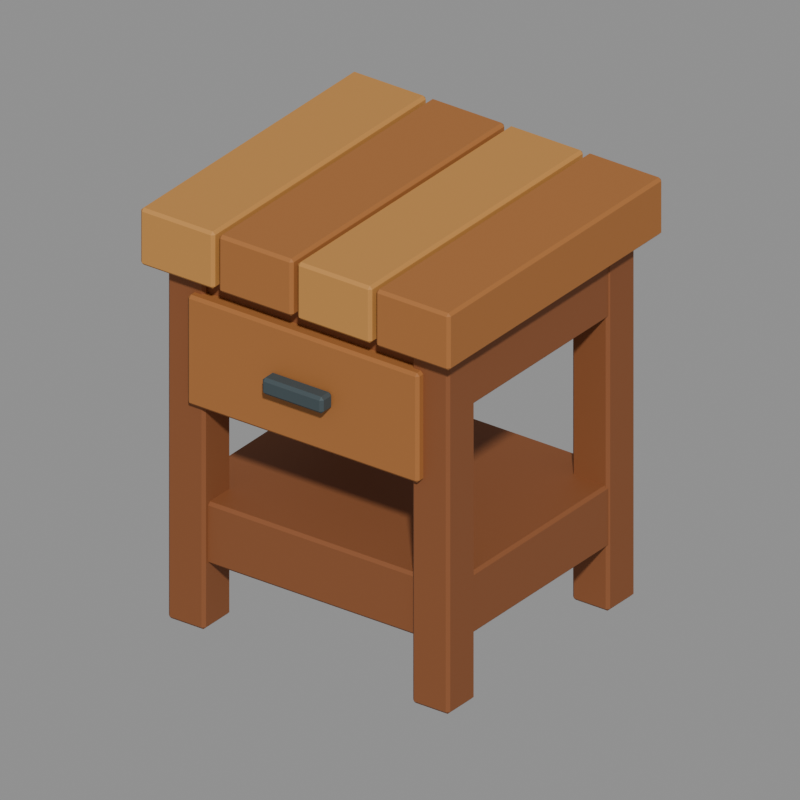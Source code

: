 # Source: nightstand.blend  (saved by Blender 5.2.44; exported with 4.5.12 LTS)
import bpy
from mathutils import Matrix  # noqa: F401  (used for matrix-valued properties, if any)

bpy.ops.wm.read_factory_settings(use_empty=True)
scene = bpy.context.scene
scene.name = 'Asset_nightstand'

# ---- materials (node trees are filled in below, after node groups)
mat_main_oak = bpy.data.materials.new('Main_oak')
mat_main_oak.diffuse_color = (0.2462, 0.08022, 0.02416, 1.0)
mat_main_oak2 = bpy.data.materials.new('Main_oak2')
mat_main_oak2.diffuse_color = (0.3864, 0.1441, 0.03434, 1.0)
mat_main_metal = bpy.data.materials.new('Main_metal')
mat_main_metal.diffuse_color = (0.06663, 0.09306, 0.1022, 1.0)
mat_main_oak3 = bpy.data.materials.new('Main_oak3')
mat_main_oak3.diffuse_color = (0.5457, 0.2502, 0.05781, 1.0)

# ---- material node trees
mat_main_oak.use_nodes = True; mat_main_oak.node_tree.nodes.clear()
_N = mat_main_oak.node_tree.nodes; _L = mat_main_oak.node_tree.links
n0 = _N.new('ShaderNodeBsdfPrincipled'); n0.name = 'Principled BSDF'; n0.location = (-200, 100)
n0.inputs[0].default_value = (0.2462, 0.08022, 0.02416, 1.0)
n0.inputs[2].default_value = 0.73
n0.inputs[10].default_value = 0.005
n1 = _N.new('ShaderNodeOutputMaterial'); n1.name = 'Material Output'; n1.location = (200, 100)
_L.new(n0.outputs[0], n1.inputs[0])
n1.is_active_output = True
mat_main_oak2.use_nodes = True; mat_main_oak2.node_tree.nodes.clear()
_N = mat_main_oak2.node_tree.nodes; _L = mat_main_oak2.node_tree.links
n0 = _N.new('ShaderNodeBsdfPrincipled'); n0.name = 'Principled BSDF'; n0.location = (-200, 100)
n0.inputs[0].default_value = (0.3864, 0.1441, 0.03434, 1.0)
n0.inputs[2].default_value = 0.73
n0.inputs[10].default_value = 0.005
n1 = _N.new('ShaderNodeOutputMaterial'); n1.name = 'Material Output'; n1.location = (200, 100)
_L.new(n0.outputs[0], n1.inputs[0])
n1.is_active_output = True
mat_main_metal.use_nodes = True; mat_main_metal.node_tree.nodes.clear()
_N = mat_main_metal.node_tree.nodes; _L = mat_main_metal.node_tree.links
n0 = _N.new('ShaderNodeBsdfPrincipled'); n0.name = 'Principled BSDF'; n0.location = (-200, 100)
n0.inputs[0].default_value = (0.06663, 0.09306, 0.1022, 1.0)
n0.inputs[1].default_value = 0.35
n0.inputs[2].default_value = 0.73
n0.inputs[10].default_value = 0.005
n1 = _N.new('ShaderNodeOutputMaterial'); n1.name = 'Material Output'; n1.location = (200, 100)
_L.new(n0.outputs[0], n1.inputs[0])
n1.is_active_output = True
mat_main_oak3.use_nodes = True; mat_main_oak3.node_tree.nodes.clear()
_N = mat_main_oak3.node_tree.nodes; _L = mat_main_oak3.node_tree.links
n0 = _N.new('ShaderNodeBsdfPrincipled'); n0.name = 'Principled BSDF'; n0.location = (-200, 100)
n0.inputs[0].default_value = (0.5457, 0.2502, 0.05781, 1.0)
n0.inputs[2].default_value = 0.73
n0.inputs[10].default_value = 0.005
n1 = _N.new('ShaderNodeOutputMaterial'); n1.name = 'Material Output'; n1.location = (200, 100)
_L.new(n0.outputs[0], n1.inputs[0])
n1.is_active_output = True

# ---- cameras
cam_review_nightstand = bpy.data.cameras.new('Review_nightstand')
cam_review_nightstand.type = 'ORTHO'
cam_review_nightstand.ortho_scale = 1.479

# ---- meshes
me_nightstand_body_oak_001 = bpy.data.meshes.new('nightstand_body_oak.001')
me_nightstand_body_oak_001.from_pydata([(-0.3165, -0.2925, 0.006), (-0.3225, -0.2865, 0.006), (-0.3165, -0.2865, 0.0), (-0.2435, -0.2925, 0.006), (-0.2435, -0.2865, 0.0), (-0.2375, -0.2865, 0.006), (-0.2435, -0.2075, 0.006), (-0.2375, -0.2135, 0.006), (-0.2435, -0.2135, 0.0), (-0.3225, -0.2135, 0.006), (-0.3165, -0.2075, 0.006), (-0.3165, -0.2135, 0.0), (-0.3225, -0.2865, 0.754), (-0.3165, -0.2925, 0.754), (-0.3165, -0.2865, 0.76), (-0.2435, -0.2925, 0.754), (-0.2375, -0.2865, 0.754), (-0.2435, -0.2865, 0.76), (-0.2375, -0.2135, 0.754), (-0.2435, -0.2075, 0.754), (-0.2435, -0.2135, 0.76), (-0.3225, -0.2135, 0.754), (-0.3165, -0.2135, 0.76), (-0.3165, -0.2075, 0.754), (-0.3165, 0.2075, 0.006), (-0.3225, 0.2135, 0.006), (-0.3165, 0.2135, 0.0), (-0.2435, 0.2075, 0.006), (-0.2435, 0.2135, 0.0), (-0.2375, 0.2135, 0.006), (-0.2435, 0.2925, 0.006), (-0.2375, 0.2865, 0.006), (-0.2435, 0.2865, 0.0), (-0.3225, 0.2865, 0.006), (-0.3165, 0.2925, 0.006), (-0.3165, 0.2865, 0.0), (-0.3225, 0.2135, 0.754), (-0.3165, 0.2075, 0.754), (-0.3165, 0.2135, 0.76), (-0.2435, 0.2075, 0.754), (-0.2375, 0.2135, 0.754), (-0.2435, 0.2135, 0.76), (-0.2375, 0.2865, 0.754), (-0.2435, 0.2925, 0.754), (-0.2435, 0.2865, 0.76), (-0.3225, 0.2865, 0.754), (-0.3165, 0.2865, 0.76), (-0.3165, 0.2925, 0.754), (0.2435, -0.2925, 0.006), (0.2375, -0.2865, 0.006), (0.2435, -0.2865, 0.0), (0.3165, -0.2925, 0.006), (0.3165, -0.2865, 0.0), (0.3225, -0.2865, 0.006), (0.3165, -0.2075, 0.006), (0.3225, -0.2135, 0.006), (0.3165, -0.2135, 0.0), (0.2375, -0.2135, 0.006), (0.2435, -0.2075, 0.006), (0.2435, -0.2135, 0.0), (0.2375, -0.2865, 0.754), (0.2435, -0.2925, 0.754), (0.2435, -0.2865, 0.76), (0.3165, -0.2925, 0.754), (0.3225, -0.2865, 0.754), (0.3165, -0.2865, 0.76), (0.3225, -0.2135, 0.754), (0.3165, -0.2075, 0.754), (0.3165, -0.2135, 0.76), (0.2375, -0.2135, 0.754), (0.2435, -0.2135, 0.76), (0.2435, -0.2075, 0.754), (0.2435, 0.2075, 0.006), (0.2375, 0.2135, 0.006), (0.2435, 0.2135, 0.0), (0.3165, 0.2075, 0.006), (0.3165, 0.2135, 0.0), (0.3225, 0.2135, 0.006), (0.3165, 0.2925, 0.006), (0.3225, 0.2865, 0.006), (0.3165, 0.2865, 0.0), (0.2375, 0.2865, 0.006), (0.2435, 0.2925, 0.006), (0.2435, 0.2865, 0.0), (0.2375, 0.2135, 0.754), (0.2435, 0.2075, 0.754), (0.2435, 0.2135, 0.76), (0.3165, 0.2075, 0.754), (0.3225, 0.2135, 0.754), (0.3165, 0.2135, 0.76), (0.3225, 0.2865, 0.754), (0.3165, 0.2925, 0.754), (0.3165, 0.2865, 0.76), (0.2375, 0.2865, 0.754), (0.2435, 0.2865, 0.76), (0.2435, 0.2925, 0.754), (-0.314, -0.28, 0.141), (-0.32, -0.274, 0.141), (-0.314, -0.274, 0.135), (0.314, -0.28, 0.141), (0.314, -0.274, 0.135), (0.32, -0.274, 0.141), (0.314, 0.28, 0.141), (0.32, 0.274, 0.141), (0.314, 0.274, 0.135), (-0.32, 0.274, 0.141), (-0.314, 0.28, 0.141), (-0.314, 0.274, 0.135), (-0.32, -0.274, 0.259), (-0.314, -0.28, 0.259), (-0.314, -0.274, 0.265), (0.314, -0.28, 0.259), (0.32, -0.274, 0.259), (0.314, -0.274, 0.265), (0.32, 0.274, 0.259), (0.314, 0.28, 0.259), (0.314, 0.274, 0.265), (-0.32, 0.274, 0.259), (-0.314, 0.274, 0.265), (-0.314, 0.28, 0.259), (-0.314, -0.28, 0.621), (-0.32, -0.274, 0.621), (-0.314, -0.274, 0.615), (0.314, -0.28, 0.621), (0.314, -0.274, 0.615), (0.32, -0.274, 0.621), (0.314, 0.28, 0.621), (0.32, 0.274, 0.621), (0.314, 0.274, 0.615), (-0.32, 0.274, 0.621), (-0.314, 0.28, 0.621), (-0.314, 0.274, 0.615), (-0.32, -0.274, 0.739), (-0.314, -0.28, 0.739), (-0.314, -0.274, 0.745), (0.314, -0.28, 0.739), (0.32, -0.274, 0.739), (0.314, -0.274, 0.745), (0.32, 0.274, 0.739), (0.314, 0.28, 0.739), (0.314, 0.274, 0.745), (-0.32, 0.274, 0.739), (-0.314, 0.274, 0.745), (-0.314, 0.28, 0.739)], [], [(0, 1, 2), (3, 4, 5), (6, 7, 8), (9, 10, 11), (12, 13, 14), (15, 16, 17), (18, 19, 20), (21, 22, 23), (24, 25, 26), (27, 28, 29), (30, 31, 32), (33, 34, 35), (36, 37, 38), (39, 40, 41), (42, 43, 44), (45, 46, 47), (48, 49, 50), (51, 52, 53), (54, 55, 56), (57, 58, 59), (60, 61, 62), (63, 64, 65), (66, 67, 68), (69, 70, 71), (72, 73, 74), (75, 76, 77), (78, 79, 80), (81, 82, 83), (84, 85, 86), (87, 88, 89), (90, 91, 92), (93, 94, 95), (96, 97, 98), (99, 100, 101), (102, 103, 104), (105, 106, 107), (108, 109, 110), (111, 112, 113), (114, 115, 116), (117, 118, 119), (120, 121, 122), (123, 124, 125), (126, 127, 128), (129, 130, 131), (132, 133, 134), (135, 136, 137), (138, 139, 140), (141, 142, 143), (4, 0, 2), (9, 2, 1), (11, 6, 8), (8, 5, 4), (22, 12, 14), (15, 14, 13), (18, 17, 16), (23, 20, 19), (13, 1, 0), (16, 3, 5), (19, 7, 6), (21, 10, 9), (28, 24, 26), (33, 26, 25), (35, 30, 32), (32, 29, 28), (46, 36, 38), (39, 38, 37), (42, 41, 40), (47, 44, 43), (37, 25, 24), (40, 27, 29), (43, 31, 30), (45, 34, 33), (52, 48, 50), (57, 50, 49), (59, 54, 56), (56, 53, 52), (70, 60, 62), (63, 62, 61), (66, 65, 64), (71, 68, 67), (61, 49, 48), (64, 51, 53), (67, 55, 54), (69, 58, 57), (76, 72, 74), (81, 74, 73), (83, 78, 80), (80, 77, 76), (94, 84, 86), (87, 86, 85), (90, 89, 88), (95, 92, 91), (85, 73, 72), (88, 75, 77), (91, 79, 78), (93, 82, 81), (100, 96, 98), (105, 98, 97), (107, 102, 104), (104, 101, 100), (118, 108, 110), (111, 110, 109), (114, 113, 112), (119, 116, 115), (109, 97, 96), (112, 99, 101), (115, 103, 102), (117, 106, 105), (124, 120, 122), (129, 122, 121), (131, 126, 128), (128, 125, 124), (142, 132, 134), (135, 134, 133), (138, 137, 136), (143, 140, 139), (133, 121, 120), (136, 123, 125), (139, 127, 126), (141, 130, 129), (3, 13, 0), (11, 4, 2), (1, 21, 9), (7, 16, 5), (10, 19, 6), (17, 22, 14), (27, 37, 24), (35, 28, 26), (25, 45, 33), (31, 40, 29), (34, 43, 30), (41, 46, 38), (51, 61, 48), (59, 52, 50), (49, 69, 57), (55, 64, 53), (58, 67, 54), (65, 70, 62), (75, 85, 72), (83, 76, 74), (73, 93, 81), (79, 88, 77), (82, 91, 78), (89, 94, 86), (99, 109, 96), (107, 100, 98), (97, 117, 105), (103, 112, 101), (106, 115, 102), (113, 118, 110), (123, 133, 120), (131, 124, 122), (121, 141, 129), (127, 136, 125), (130, 139, 126), (137, 142, 134), (4, 3, 0), (9, 11, 2), (11, 10, 6), (8, 7, 5), (22, 21, 12), (15, 17, 14), (18, 20, 17), (23, 22, 20), (13, 12, 1), (16, 15, 3), (19, 18, 7), (21, 23, 10), (28, 27, 24), (33, 35, 26), (35, 34, 30), (32, 31, 29), (46, 45, 36), (39, 41, 38), (42, 44, 41), (47, 46, 44), (37, 36, 25), (40, 39, 27), (43, 42, 31), (45, 47, 34), (52, 51, 48), (57, 59, 50), (59, 58, 54), (56, 55, 53), (70, 69, 60), (63, 65, 62), (66, 68, 65), (71, 70, 68), (61, 60, 49), (64, 63, 51), (67, 66, 55), (69, 71, 58), (76, 75, 72), (81, 83, 74), (83, 82, 78), (80, 79, 77), (94, 93, 84), (87, 89, 86), (90, 92, 89), (95, 94, 92), (85, 84, 73), (88, 87, 75), (91, 90, 79), (93, 95, 82), (100, 99, 96), (105, 107, 98), (107, 106, 102), (104, 103, 101), (118, 117, 108), (111, 113, 110), (114, 116, 113), (119, 118, 116), (109, 108, 97), (112, 111, 99), (115, 114, 103), (117, 119, 106), (124, 123, 120), (129, 131, 122), (131, 130, 126), (128, 127, 125), (142, 141, 132), (135, 137, 134), (138, 140, 137), (143, 142, 140), (133, 132, 121), (136, 135, 123), (139, 138, 127), (141, 143, 130), (3, 15, 13), (11, 8, 4), (1, 12, 21), (7, 18, 16), (10, 23, 19), (17, 20, 22), (27, 39, 37), (35, 32, 28), (25, 36, 45), (31, 42, 40), (34, 47, 43), (41, 44, 46), (51, 63, 61), (59, 56, 52), (49, 60, 69), (55, 66, 64), (58, 71, 67), (65, 68, 70), (75, 87, 85), (83, 80, 76), (73, 84, 93), (79, 90, 88), (82, 95, 91), (89, 92, 94), (99, 111, 109), (107, 104, 100), (97, 108, 117), (103, 114, 112), (106, 119, 115), (113, 116, 118), (123, 135, 133), (131, 128, 124), (121, 132, 141), (127, 138, 136), (130, 143, 139), (137, 140, 142)])
me_nightstand_body_oak_001.materials.append(mat_main_oak)
me_nightstand_body_oak_001.update()
me_nightstand_body_oak2_001 = bpy.data.meshes.new('nightstand_body_oak2.001')
me_nightstand_body_oak2_001.from_pydata([(-0.259, -0.31, 0.481), (-0.265, -0.304, 0.481), (-0.259, -0.304, 0.475), (0.259, -0.31, 0.481), (0.259, -0.304, 0.475), (0.265, -0.304, 0.481), (0.259, -0.25, 0.481), (0.265, -0.256, 0.481), (0.259, -0.256, 0.475), (-0.265, -0.256, 0.481), (-0.259, -0.25, 0.481), (-0.259, -0.256, 0.475), (-0.265, -0.304, 0.699), (-0.259, -0.31, 0.699), (-0.259, -0.304, 0.705), (0.259, -0.31, 0.699), (0.265, -0.304, 0.699), (0.259, -0.304, 0.705), (0.265, -0.256, 0.699), (0.259, -0.25, 0.699), (0.259, -0.256, 0.705), (-0.265, -0.256, 0.699), (-0.259, -0.256, 0.705), (-0.259, -0.25, 0.699), (-0.169, -0.335, 0.756), (-0.175, -0.329, 0.756), (-0.169, -0.329, 0.75), (-0.011, -0.335, 0.756), (-0.011, -0.329, 0.75), (-0.005, -0.329, 0.756), (-0.011, 0.335, 0.756), (-0.005, 0.329, 0.756), (-0.011, 0.329, 0.75), (-0.175, 0.329, 0.756), (-0.169, 0.335, 0.756), (-0.169, 0.329, 0.75), (-0.175, -0.329, 0.864), (-0.169, -0.335, 0.864), (-0.169, -0.329, 0.87), (-0.011, -0.335, 0.864), (-0.005, -0.329, 0.864), (-0.011, -0.329, 0.87), (-0.005, 0.329, 0.864), (-0.011, 0.335, 0.864), (-0.011, 0.329, 0.87), (-0.175, 0.329, 0.864), (-0.169, 0.329, 0.87), (-0.169, 0.335, 0.864), (0.191, -0.335, 0.756), (0.185, -0.329, 0.756), (0.191, -0.329, 0.75), (0.349, -0.335, 0.756), (0.349, -0.329, 0.75), (0.355, -0.329, 0.756), (0.349, 0.335, 0.756), (0.355, 0.329, 0.756), (0.349, 0.329, 0.75), (0.185, 0.329, 0.756), (0.191, 0.335, 0.756), (0.191, 0.329, 0.75), (0.185, -0.329, 0.864), (0.191, -0.335, 0.864), (0.191, -0.329, 0.87), (0.349, -0.335, 0.864), (0.355, -0.329, 0.864), (0.349, -0.329, 0.87), (0.355, 0.329, 0.864), (0.349, 0.335, 0.864), (0.349, 0.329, 0.87), (0.185, 0.329, 0.864), (0.191, 0.329, 0.87), (0.191, 0.335, 0.864)], [], [(0, 1, 2), (3, 4, 5), (6, 7, 8), (9, 10, 11), (12, 13, 14), (15, 16, 17), (18, 19, 20), (21, 22, 23), (24, 25, 26), (27, 28, 29), (30, 31, 32), (33, 34, 35), (36, 37, 38), (39, 40, 41), (42, 43, 44), (45, 46, 47), (48, 49, 50), (51, 52, 53), (54, 55, 56), (57, 58, 59), (60, 61, 62), (63, 64, 65), (66, 67, 68), (69, 70, 71), (4, 0, 2), (9, 2, 1), (11, 6, 8), (8, 5, 4), (22, 12, 14), (15, 14, 13), (18, 17, 16), (23, 20, 19), (13, 1, 0), (16, 3, 5), (19, 7, 6), (21, 10, 9), (28, 24, 26), (33, 26, 25), (35, 30, 32), (32, 29, 28), (46, 36, 38), (39, 38, 37), (42, 41, 40), (47, 44, 43), (37, 25, 24), (40, 27, 29), (43, 31, 30), (45, 34, 33), (52, 48, 50), (57, 50, 49), (59, 54, 56), (56, 53, 52), (70, 60, 62), (63, 62, 61), (66, 65, 64), (71, 68, 67), (61, 49, 48), (64, 51, 53), (67, 55, 54), (69, 58, 57), (3, 13, 0), (11, 4, 2), (1, 21, 9), (7, 16, 5), (10, 19, 6), (17, 22, 14), (27, 37, 24), (35, 28, 26), (25, 45, 33), (31, 40, 29), (34, 43, 30), (41, 46, 38), (51, 61, 48), (59, 52, 50), (49, 69, 57), (55, 64, 53), (58, 67, 54), (65, 70, 62), (4, 3, 0), (9, 11, 2), (11, 10, 6), (8, 7, 5), (22, 21, 12), (15, 17, 14), (18, 20, 17), (23, 22, 20), (13, 12, 1), (16, 15, 3), (19, 18, 7), (21, 23, 10), (28, 27, 24), (33, 35, 26), (35, 34, 30), (32, 31, 29), (46, 45, 36), (39, 41, 38), (42, 44, 41), (47, 46, 44), (37, 36, 25), (40, 39, 27), (43, 42, 31), (45, 47, 34), (52, 51, 48), (57, 59, 50), (59, 58, 54), (56, 55, 53), (70, 69, 60), (63, 65, 62), (66, 68, 65), (71, 70, 68), (61, 60, 49), (64, 63, 51), (67, 66, 55), (69, 71, 58), (3, 15, 13), (11, 8, 4), (1, 12, 21), (7, 18, 16), (10, 23, 19), (17, 20, 22), (27, 39, 37), (35, 32, 28), (25, 36, 45), (31, 42, 40), (34, 47, 43), (41, 44, 46), (51, 63, 61), (59, 56, 52), (49, 60, 69), (55, 66, 64), (58, 71, 67), (65, 68, 70)])
me_nightstand_body_oak2_001.materials.append(mat_main_oak2)
me_nightstand_body_oak2_001.update()
me_nightstand_body_metal_001 = bpy.data.meshes.new('nightstand_body_metal.001')
me_nightstand_body_metal_001.from_pydata([(-0.064, -0.3435, 0.5785), (-0.07, -0.3375, 0.5785), (-0.064, -0.3375, 0.5725), (0.064, -0.3435, 0.5785), (0.064, -0.3375, 0.5725), (0.07, -0.3375, 0.5785), (0.064, -0.3085, 0.5785), (0.07, -0.3145, 0.5785), (0.064, -0.3145, 0.5725), (-0.07, -0.3145, 0.5785), (-0.064, -0.3085, 0.5785), (-0.064, -0.3145, 0.5725), (-0.07, -0.3375, 0.6015), (-0.064, -0.3435, 0.6015), (-0.064, -0.3375, 0.6075), (0.064, -0.3435, 0.6015), (0.07, -0.3375, 0.6015), (0.064, -0.3375, 0.6075), (0.07, -0.3145, 0.6015), (0.064, -0.3085, 0.6015), (0.064, -0.3145, 0.6075), (-0.07, -0.3145, 0.6015), (-0.064, -0.3145, 0.6075), (-0.064, -0.3085, 0.6015)], [], [(0, 1, 2), (3, 4, 5), (6, 7, 8), (9, 10, 11), (12, 13, 14), (15, 16, 17), (18, 19, 20), (21, 22, 23), (4, 0, 2), (9, 2, 1), (11, 6, 8), (8, 5, 4), (22, 12, 14), (15, 14, 13), (18, 17, 16), (23, 20, 19), (13, 1, 0), (16, 3, 5), (19, 7, 6), (21, 10, 9), (3, 13, 0), (11, 4, 2), (1, 21, 9), (7, 16, 5), (10, 19, 6), (17, 22, 14), (4, 3, 0), (9, 11, 2), (11, 10, 6), (8, 7, 5), (22, 21, 12), (15, 17, 14), (18, 20, 17), (23, 22, 20), (13, 12, 1), (16, 15, 3), (19, 18, 7), (21, 23, 10), (3, 15, 13), (11, 8, 4), (1, 12, 21), (7, 18, 16), (10, 23, 19), (17, 20, 22)])
me_nightstand_body_metal_001.materials.append(mat_main_metal)
me_nightstand_body_metal_001.update()
me_nightstand_body_oak3_001 = bpy.data.meshes.new('nightstand_body_oak3.001')
me_nightstand_body_oak3_001.from_pydata([(-0.349, -0.335, 0.756), (-0.355, -0.329, 0.756), (-0.349, -0.329, 0.75), (-0.191, -0.335, 0.756), (-0.191, -0.329, 0.75), (-0.185, -0.329, 0.756), (-0.191, 0.335, 0.756), (-0.185, 0.329, 0.756), (-0.191, 0.329, 0.75), (-0.355, 0.329, 0.756), (-0.349, 0.335, 0.756), (-0.349, 0.329, 0.75), (-0.355, -0.329, 0.864), (-0.349, -0.335, 0.864), (-0.349, -0.329, 0.87), (-0.191, -0.335, 0.864), (-0.185, -0.329, 0.864), (-0.191, -0.329, 0.87), (-0.185, 0.329, 0.864), (-0.191, 0.335, 0.864), (-0.191, 0.329, 0.87), (-0.355, 0.329, 0.864), (-0.349, 0.329, 0.87), (-0.349, 0.335, 0.864), (0.011, -0.335, 0.756), (0.005, -0.329, 0.756), (0.011, -0.329, 0.75), (0.169, -0.335, 0.756), (0.169, -0.329, 0.75), (0.175, -0.329, 0.756), (0.169, 0.335, 0.756), (0.175, 0.329, 0.756), (0.169, 0.329, 0.75), (0.005, 0.329, 0.756), (0.011, 0.335, 0.756), (0.011, 0.329, 0.75), (0.005, -0.329, 0.864), (0.011, -0.335, 0.864), (0.011, -0.329, 0.87), (0.169, -0.335, 0.864), (0.175, -0.329, 0.864), (0.169, -0.329, 0.87), (0.175, 0.329, 0.864), (0.169, 0.335, 0.864), (0.169, 0.329, 0.87), (0.005, 0.329, 0.864), (0.011, 0.329, 0.87), (0.011, 0.335, 0.864)], [], [(0, 1, 2), (3, 4, 5), (6, 7, 8), (9, 10, 11), (12, 13, 14), (15, 16, 17), (18, 19, 20), (21, 22, 23), (24, 25, 26), (27, 28, 29), (30, 31, 32), (33, 34, 35), (36, 37, 38), (39, 40, 41), (42, 43, 44), (45, 46, 47), (4, 0, 2), (9, 2, 1), (11, 6, 8), (8, 5, 4), (22, 12, 14), (15, 14, 13), (18, 17, 16), (23, 20, 19), (13, 1, 0), (16, 3, 5), (19, 7, 6), (21, 10, 9), (28, 24, 26), (33, 26, 25), (35, 30, 32), (32, 29, 28), (46, 36, 38), (39, 38, 37), (42, 41, 40), (47, 44, 43), (37, 25, 24), (40, 27, 29), (43, 31, 30), (45, 34, 33), (3, 13, 0), (11, 4, 2), (1, 21, 9), (7, 16, 5), (10, 19, 6), (17, 22, 14), (27, 37, 24), (35, 28, 26), (25, 45, 33), (31, 40, 29), (34, 43, 30), (41, 46, 38), (4, 3, 0), (9, 11, 2), (11, 10, 6), (8, 7, 5), (22, 21, 12), (15, 17, 14), (18, 20, 17), (23, 22, 20), (13, 12, 1), (16, 15, 3), (19, 18, 7), (21, 23, 10), (28, 27, 24), (33, 35, 26), (35, 34, 30), (32, 31, 29), (46, 45, 36), (39, 41, 38), (42, 44, 41), (47, 46, 44), (37, 36, 25), (40, 39, 27), (43, 42, 31), (45, 47, 34), (3, 15, 13), (11, 8, 4), (1, 12, 21), (7, 18, 16), (10, 23, 19), (17, 20, 22), (27, 39, 37), (35, 32, 28), (25, 36, 45), (31, 42, 40), (34, 47, 43), (41, 44, 46)])
me_nightstand_body_oak3_001.materials.append(mat_main_oak3)
me_nightstand_body_oak3_001.update()

# ---- objects
ob_nightstand = bpy.data.objects.new('nightstand', None)
ob_nightstand__body__oak = bpy.data.objects.new('nightstand__body__oak', me_nightstand_body_oak_001)
ob_nightstand__body__oak2 = bpy.data.objects.new('nightstand__body__oak2', me_nightstand_body_oak2_001)
ob_nightstand__body__metal = bpy.data.objects.new('nightstand__body__metal', me_nightstand_body_metal_001)
ob_nightstand__body__oak3 = bpy.data.objects.new('nightstand__body__oak3', me_nightstand_body_oak3_001)
ob_review_nightstand = bpy.data.objects.new('Review_nightstand', cam_review_nightstand)

# ---- transforms, parenting, visibility, modifiers, constraints
ob_nightstand.location = (0.0, 0.0, 0.0)
ob_nightstand__body__oak.parent = ob_nightstand
ob_nightstand__body__oak.location = (0.0, 0.0, 0.0)
ob_nightstand__body__oak2.parent = ob_nightstand
ob_nightstand__body__oak2.location = (0.0, 0.0, 0.0)
ob_nightstand__body__metal.parent = ob_nightstand
ob_nightstand__body__metal.location = (0.0, 0.0, 0.0)
ob_nightstand__body__oak3.parent = ob_nightstand
ob_nightstand__body__oak3.location = (0.0, 0.0, 0.0)
ob_review_nightstand.location = (0.957, -1.309, 1.305)
ob_review_nightstand.rotation_euler = (1.078, -2.617e-08, 0.6327)

# ---- collection membership
scene.collection.objects.link(ob_nightstand)
scene.collection.objects.link(ob_nightstand__body__oak)
scene.collection.objects.link(ob_nightstand__body__oak2)
scene.collection.objects.link(ob_nightstand__body__metal)
scene.collection.objects.link(ob_nightstand__body__oak3)
scene.collection.objects.link(ob_review_nightstand)

# ---- scene / render settings (as saved in the file)
scene.camera = ob_review_nightstand
scene.frame_start = 1; scene.frame_end = 250; scene.frame_set(1)
scene.render.engine = 'BLENDER_WORKBENCH'
scene.render.image_settings.exr_codec = 'NONE'
scene.render.resolution_x = 400
scene.render.resolution_y = 400
scene.render.use_bake_clear = False
scene.render.bake_margin = 0
scene.render.bake_bias = 0.0
scene.render.bake_samples = 0
scene.render.simplify_subdivision_render = 0
scene.render.simplify_child_particles_render = 0.0
scene.render.compositor_device = 'GPU'
scene.eevee.use_volume_custom_range = False
scene.eevee.gtao_distance = 0.0
scene.eevee.use_fast_gi = False
scene.eevee.fast_gi_thickness_near = 0.1
scene.eevee.fast_gi_thickness_far = 0.0
scene.eevee.ray_tracing_options.screen_trace_thickness = 0.1
bpy.context.view_layer.update()

# ---- added for rendering (the .blend has no usable light): sun + grey world if the file has none
light_auto_sun = bpy.data.lights.new('AutoSun', 'SUN')
light_auto_sun.energy = 3.0
light_auto_sun.angle = 0.0523599
ob_auto_sun = bpy.data.objects.new('AutoSun', light_auto_sun)
scene.collection.objects.link(ob_auto_sun)
ob_auto_sun.rotation_euler = (0.872665, 0.174533, 0.523599)
if scene.world is None:
    world_auto = bpy.data.worlds.new('AutoWorld')
    world_auto.color = (0.3, 0.3, 0.3)
    scene.world = world_auto
bpy.context.view_layer.update()
